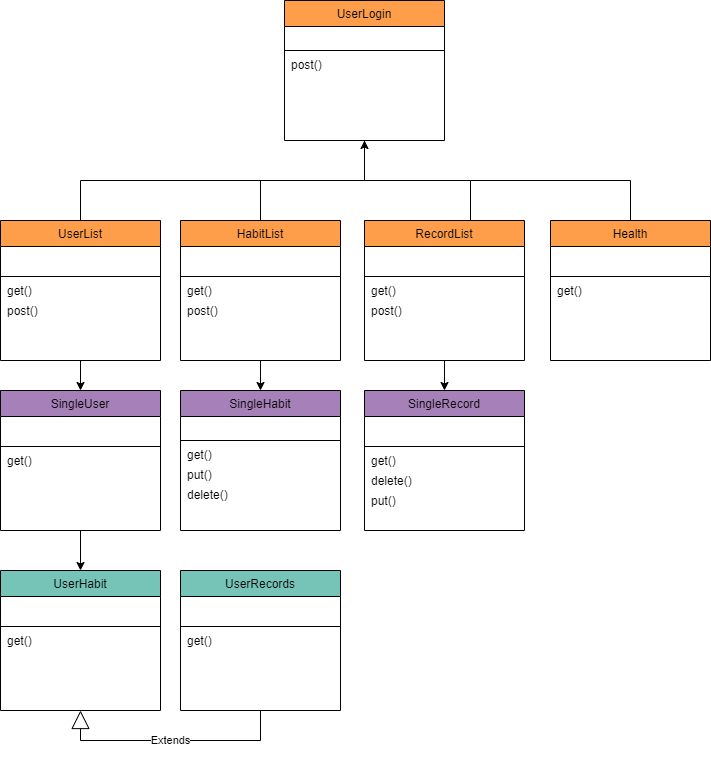

The diagram above was exported from draw.io. Its source (the exported page's mxGraphModel, read from the mxfile embedded in the PNG):
<mxGraphModel dx="1422" dy="794" grid="1" gridSize="10" guides="1" tooltips="1" connect="1" arrows="1" fold="1" page="1" pageScale="1" pageWidth="827" pageHeight="1169" math="0" shadow="0">
  <root>
    <mxCell id="WIyWlLk6GJQsqaUBKTNV-0" />
    <mxCell id="WIyWlLk6GJQsqaUBKTNV-1" parent="WIyWlLk6GJQsqaUBKTNV-0" />
    <mxCell id="ATcIrXkiUYmZMmBW0DA6-3" style="edgeStyle=orthogonalEdgeStyle;rounded=0;orthogonalLoop=1;jettySize=auto;html=1;exitX=0.5;exitY=0;exitDx=0;exitDy=0;entryX=0.5;entryY=1;entryDx=0;entryDy=0;endArrow=none;endFill=0;" parent="WIyWlLk6GJQsqaUBKTNV-1" source="NB1wL9oTKpF0grtYDhie-7" target="NB1wL9oTKpF0grtYDhie-10" edge="1">
      <mxGeometry relative="1" as="geometry">
        <Array as="points">
          <mxPoint x="480" y="190" />
          <mxPoint x="374" y="190" />
        </Array>
      </mxGeometry>
    </mxCell>
    <mxCell id="y_e_5Y-Z4_Blqa2JBNTL-2" style="edgeStyle=none;rounded=0;orthogonalLoop=1;jettySize=auto;html=1;exitX=0.5;exitY=1;exitDx=0;exitDy=0;entryX=0.5;entryY=0;entryDx=0;entryDy=0;endArrow=classic;endFill=1;" parent="WIyWlLk6GJQsqaUBKTNV-1" source="NB1wL9oTKpF0grtYDhie-7" target="NB1wL9oTKpF0grtYDhie-13" edge="1">
      <mxGeometry relative="1" as="geometry" />
    </mxCell>
    <mxCell id="ATcIrXkiUYmZMmBW0DA6-5" style="rounded=0;orthogonalLoop=1;jettySize=auto;html=1;endArrow=none;endFill=0;" parent="WIyWlLk6GJQsqaUBKTNV-1" edge="1">
      <mxGeometry relative="1" as="geometry">
        <mxPoint x="480" y="190" as="targetPoint" />
        <mxPoint x="640" y="190" as="sourcePoint" />
      </mxGeometry>
    </mxCell>
    <mxCell id="ATcIrXkiUYmZMmBW0DA6-6" style="edgeStyle=none;rounded=0;orthogonalLoop=1;jettySize=auto;html=1;exitX=0.5;exitY=0;exitDx=0;exitDy=0;endArrow=none;endFill=0;" parent="WIyWlLk6GJQsqaUBKTNV-1" source="NB1wL9oTKpF0grtYDhie-1" edge="1">
      <mxGeometry relative="1" as="geometry">
        <mxPoint x="640" y="190" as="targetPoint" />
      </mxGeometry>
    </mxCell>
    <mxCell id="ATcIrXkiUYmZMmBW0DA6-2" style="edgeStyle=orthogonalEdgeStyle;rounded=0;orthogonalLoop=1;jettySize=auto;html=1;exitX=0.5;exitY=0;exitDx=0;exitDy=0;endArrow=none;endFill=0;" parent="WIyWlLk6GJQsqaUBKTNV-1" source="zkfFHV4jXpPFQw0GAbJ--17" edge="1">
      <mxGeometry relative="1" as="geometry">
        <mxPoint x="270" y="190" as="targetPoint" />
      </mxGeometry>
    </mxCell>
    <mxCell id="y_e_5Y-Z4_Blqa2JBNTL-1" style="edgeStyle=none;rounded=0;orthogonalLoop=1;jettySize=auto;html=1;exitX=0.5;exitY=1;exitDx=0;exitDy=0;endArrow=classic;endFill=1;" parent="WIyWlLk6GJQsqaUBKTNV-1" source="zkfFHV4jXpPFQw0GAbJ--17" target="NB1wL9oTKpF0grtYDhie-4" edge="1">
      <mxGeometry relative="1" as="geometry" />
    </mxCell>
    <mxCell id="ATcIrXkiUYmZMmBW0DA6-0" style="edgeStyle=orthogonalEdgeStyle;rounded=0;orthogonalLoop=1;jettySize=auto;html=1;exitX=0.5;exitY=0;exitDx=0;exitDy=0;entryX=0.5;entryY=1;entryDx=0;entryDy=0;" parent="WIyWlLk6GJQsqaUBKTNV-1" source="NB1wL9oTKpF0grtYDhie-16" target="NB1wL9oTKpF0grtYDhie-10" edge="1">
      <mxGeometry relative="1" as="geometry" />
    </mxCell>
    <mxCell id="y_e_5Y-Z4_Blqa2JBNTL-0" style="edgeStyle=none;rounded=0;orthogonalLoop=1;jettySize=auto;html=1;entryX=0.5;entryY=0;entryDx=0;entryDy=0;endArrow=classic;endFill=1;" parent="WIyWlLk6GJQsqaUBKTNV-1" source="NB1wL9oTKpF0grtYDhie-16" target="NB1wL9oTKpF0grtYDhie-25" edge="1">
      <mxGeometry relative="1" as="geometry" />
    </mxCell>
    <mxCell id="_oV0Hs8dEmX7HAnKEENS-0" style="edgeStyle=orthogonalEdgeStyle;rounded=0;orthogonalLoop=1;jettySize=auto;html=1;exitX=0.5;exitY=1;exitDx=0;exitDy=0;endArrow=classic;endFill=1;entryX=0.5;entryY=0;entryDx=0;entryDy=0;" parent="WIyWlLk6GJQsqaUBKTNV-1" source="NB1wL9oTKpF0grtYDhie-25" target="NB1wL9oTKpF0grtYDhie-19" edge="1">
      <mxGeometry relative="1" as="geometry">
        <mxPoint x="-20" y="650" as="targetPoint" />
      </mxGeometry>
    </mxCell>
    <mxCell id="bZb9dw7JUqp6aCV5GTYF-1" value="Extends" style="edgeStyle=orthogonalEdgeStyle;rounded=0;orthogonalLoop=1;jettySize=auto;html=1;entryX=0.5;entryY=1;entryDx=0;entryDy=0;endArrow=block;endFill=0;endSize=16;exitX=0.5;exitY=1;exitDx=0;exitDy=0;" parent="WIyWlLk6GJQsqaUBKTNV-1" source="NB1wL9oTKpF0grtYDhie-22" target="NB1wL9oTKpF0grtYDhie-19" edge="1">
      <mxGeometry relative="1" as="geometry" />
    </mxCell>
    <mxCell id="bMKNP9cZSQW0y0XqN__W-0" style="edgeStyle=orthogonalEdgeStyle;rounded=0;orthogonalLoop=1;jettySize=auto;html=1;exitX=0.75;exitY=0;exitDx=0;exitDy=0;entryX=0.75;entryY=0.071;entryDx=0;entryDy=0;entryPerimeter=0;" parent="WIyWlLk6GJQsqaUBKTNV-1" source="NB1wL9oTKpF0grtYDhie-7" target="NB1wL9oTKpF0grtYDhie-7" edge="1">
      <mxGeometry relative="1" as="geometry" />
    </mxCell>
    <mxCell id="zkfFHV4jXpPFQw0GAbJ--17" value="HabitList" style="swimlane;fontStyle=0;align=center;verticalAlign=top;childLayout=stackLayout;horizontal=1;startSize=26;horizontalStack=0;resizeParent=1;resizeLast=0;collapsible=1;marginBottom=0;rounded=0;shadow=0;strokeWidth=1;fillColor=#FF9E4A;" parent="WIyWlLk6GJQsqaUBKTNV-1" vertex="1">
      <mxGeometry x="190" y="230" width="160" height="140" as="geometry">
        <mxRectangle x="550" y="140" width="160" height="26" as="alternateBounds" />
      </mxGeometry>
    </mxCell>
    <mxCell id="zkfFHV4jXpPFQw0GAbJ--19" value=" " style="text;align=left;verticalAlign=top;spacingLeft=4;spacingRight=4;overflow=hidden;rotatable=0;points=[[0,0.5],[1,0.5]];portConstraint=eastwest;rounded=0;shadow=0;html=0;" parent="zkfFHV4jXpPFQw0GAbJ--17" vertex="1">
      <mxGeometry y="26" width="160" height="26" as="geometry" />
    </mxCell>
    <mxCell id="zkfFHV4jXpPFQw0GAbJ--23" value="" style="line;html=1;strokeWidth=1;align=left;verticalAlign=middle;spacingTop=-1;spacingLeft=3;spacingRight=3;rotatable=0;labelPosition=right;points=[];portConstraint=eastwest;" parent="zkfFHV4jXpPFQw0GAbJ--17" vertex="1">
      <mxGeometry y="52" width="160" height="8" as="geometry" />
    </mxCell>
    <mxCell id="xNzSKP-3RNkkp4Y_xRTk-1" value="get()" style="text;html=1;resizable=0;autosize=1;align=left;verticalAlign=middle;points=[];fillColor=none;strokeColor=none;rounded=0;spacingLeft=5;" parent="zkfFHV4jXpPFQw0GAbJ--17" vertex="1">
      <mxGeometry y="60" width="160" height="20" as="geometry" />
    </mxCell>
    <mxCell id="17iw90NswMFu5-Lwlp2Q-1" value="post()" style="text;html=1;resizable=0;autosize=1;align=left;verticalAlign=middle;points=[];fillColor=none;strokeColor=none;rounded=0;spacingLeft=5;" parent="zkfFHV4jXpPFQw0GAbJ--17" vertex="1">
      <mxGeometry y="80" width="160" height="20" as="geometry" />
    </mxCell>
    <mxCell id="NB1wL9oTKpF0grtYDhie-10" value="UserLogin" style="swimlane;fontStyle=0;align=center;verticalAlign=top;childLayout=stackLayout;horizontal=1;startSize=26;horizontalStack=0;resizeParent=1;resizeLast=0;collapsible=1;marginBottom=0;rounded=0;shadow=0;strokeWidth=1;fillColor=#FF9E4A;" parent="WIyWlLk6GJQsqaUBKTNV-1" vertex="1">
      <mxGeometry x="294" y="10" width="160" height="140" as="geometry">
        <mxRectangle x="550" y="140" width="160" height="26" as="alternateBounds" />
      </mxGeometry>
    </mxCell>
    <mxCell id="17iw90NswMFu5-Lwlp2Q-17" value="&amp;nbsp;" style="text;html=1;resizable=0;autosize=1;align=left;verticalAlign=middle;points=[];fillColor=none;strokeColor=none;rounded=0;spacingLeft=5;horizontal=1;" parent="NB1wL9oTKpF0grtYDhie-10" vertex="1">
      <mxGeometry y="26" width="160" height="20" as="geometry" />
    </mxCell>
    <mxCell id="NB1wL9oTKpF0grtYDhie-12" value="" style="line;html=1;strokeWidth=1;align=left;verticalAlign=middle;spacingTop=-1;spacingLeft=3;spacingRight=3;rotatable=0;labelPosition=right;points=[];portConstraint=eastwest;" parent="NB1wL9oTKpF0grtYDhie-10" vertex="1">
      <mxGeometry y="46" width="160" height="8" as="geometry" />
    </mxCell>
    <mxCell id="xNzSKP-3RNkkp4Y_xRTk-0" value="post()" style="text;html=1;resizable=0;autosize=1;align=left;verticalAlign=middle;points=[];fillColor=none;strokeColor=none;rounded=0;spacingLeft=5;" parent="NB1wL9oTKpF0grtYDhie-10" vertex="1">
      <mxGeometry y="54" width="160" height="20" as="geometry" />
    </mxCell>
    <mxCell id="NB1wL9oTKpF0grtYDhie-16" value="UserList" style="swimlane;fontStyle=0;align=center;verticalAlign=top;childLayout=stackLayout;horizontal=1;startSize=26;horizontalStack=0;resizeParent=1;resizeLast=0;collapsible=1;marginBottom=0;rounded=0;shadow=0;strokeWidth=1;fillColor=#FF9E4A;" parent="WIyWlLk6GJQsqaUBKTNV-1" vertex="1">
      <mxGeometry x="10" y="230" width="160" height="140" as="geometry">
        <mxRectangle x="550" y="140" width="160" height="26" as="alternateBounds" />
      </mxGeometry>
    </mxCell>
    <mxCell id="NB1wL9oTKpF0grtYDhie-17" value=" " style="text;align=left;verticalAlign=top;spacingLeft=4;spacingRight=4;overflow=hidden;rotatable=0;points=[[0,0.5],[1,0.5]];portConstraint=eastwest;rounded=0;shadow=0;html=0;" parent="NB1wL9oTKpF0grtYDhie-16" vertex="1">
      <mxGeometry y="26" width="160" height="26" as="geometry" />
    </mxCell>
    <mxCell id="NB1wL9oTKpF0grtYDhie-18" value="" style="line;html=1;strokeWidth=1;align=left;verticalAlign=middle;spacingTop=-1;spacingLeft=3;spacingRight=3;rotatable=0;labelPosition=right;points=[];portConstraint=eastwest;" parent="NB1wL9oTKpF0grtYDhie-16" vertex="1">
      <mxGeometry y="52" width="160" height="8" as="geometry" />
    </mxCell>
    <mxCell id="17iw90NswMFu5-Lwlp2Q-11" value="get()" style="text;html=1;resizable=0;autosize=1;align=left;verticalAlign=middle;points=[];fillColor=none;strokeColor=none;rounded=0;spacingLeft=5;" parent="NB1wL9oTKpF0grtYDhie-16" vertex="1">
      <mxGeometry y="60" width="160" height="20" as="geometry" />
    </mxCell>
    <mxCell id="17iw90NswMFu5-Lwlp2Q-12" value="post()" style="text;html=1;resizable=0;autosize=1;align=left;verticalAlign=middle;points=[];fillColor=none;strokeColor=none;rounded=0;spacingLeft=5;" parent="NB1wL9oTKpF0grtYDhie-16" vertex="1">
      <mxGeometry y="80" width="160" height="20" as="geometry" />
    </mxCell>
    <mxCell id="NB1wL9oTKpF0grtYDhie-7" value="RecordList" style="swimlane;fontStyle=0;align=center;verticalAlign=top;childLayout=stackLayout;horizontal=1;startSize=26;horizontalStack=0;resizeParent=1;resizeLast=0;collapsible=1;marginBottom=0;rounded=0;shadow=0;strokeWidth=1;fillColor=#FF9E4A;" parent="WIyWlLk6GJQsqaUBKTNV-1" vertex="1">
      <mxGeometry x="374" y="230" width="160" height="140" as="geometry">
        <mxRectangle x="550" y="140" width="160" height="26" as="alternateBounds" />
      </mxGeometry>
    </mxCell>
    <mxCell id="NB1wL9oTKpF0grtYDhie-8" value=" " style="text;align=left;verticalAlign=top;spacingLeft=4;spacingRight=4;overflow=hidden;rotatable=0;points=[[0,0.5],[1,0.5]];portConstraint=eastwest;rounded=0;shadow=0;html=0;" parent="NB1wL9oTKpF0grtYDhie-7" vertex="1">
      <mxGeometry y="26" width="160" height="26" as="geometry" />
    </mxCell>
    <mxCell id="NB1wL9oTKpF0grtYDhie-9" value="" style="line;html=1;strokeWidth=1;align=left;verticalAlign=middle;spacingTop=-1;spacingLeft=3;spacingRight=3;rotatable=0;labelPosition=right;points=[];portConstraint=eastwest;" parent="NB1wL9oTKpF0grtYDhie-7" vertex="1">
      <mxGeometry y="52" width="160" height="8" as="geometry" />
    </mxCell>
    <mxCell id="17iw90NswMFu5-Lwlp2Q-6" value="get()" style="text;html=1;resizable=0;autosize=1;align=left;verticalAlign=middle;points=[];fillColor=none;strokeColor=none;rounded=0;spacingLeft=5;" parent="NB1wL9oTKpF0grtYDhie-7" vertex="1">
      <mxGeometry y="60" width="160" height="20" as="geometry" />
    </mxCell>
    <mxCell id="17iw90NswMFu5-Lwlp2Q-7" value="post()" style="text;html=1;resizable=0;autosize=1;align=left;verticalAlign=middle;points=[];fillColor=none;strokeColor=none;rounded=0;spacingLeft=5;" parent="NB1wL9oTKpF0grtYDhie-7" vertex="1">
      <mxGeometry y="80" width="160" height="20" as="geometry" />
    </mxCell>
    <mxCell id="NB1wL9oTKpF0grtYDhie-1" value="Health" style="swimlane;fontStyle=0;align=center;verticalAlign=top;childLayout=stackLayout;horizontal=1;startSize=26;horizontalStack=0;resizeParent=1;resizeLast=0;collapsible=1;marginBottom=0;rounded=0;shadow=0;strokeWidth=1;fillColor=#FF9E4A;" parent="WIyWlLk6GJQsqaUBKTNV-1" vertex="1">
      <mxGeometry x="560" y="230" width="160" height="140" as="geometry">
        <mxRectangle x="550" y="140" width="160" height="26" as="alternateBounds" />
      </mxGeometry>
    </mxCell>
    <mxCell id="NB1wL9oTKpF0grtYDhie-2" value=" " style="text;align=left;verticalAlign=top;spacingLeft=4;spacingRight=4;overflow=hidden;rotatable=0;points=[[0,0.5],[1,0.5]];portConstraint=eastwest;rounded=0;shadow=0;html=0;" parent="NB1wL9oTKpF0grtYDhie-1" vertex="1">
      <mxGeometry y="26" width="160" height="26" as="geometry" />
    </mxCell>
    <mxCell id="NB1wL9oTKpF0grtYDhie-3" value="" style="line;html=1;strokeWidth=1;align=left;verticalAlign=middle;spacingTop=-1;spacingLeft=3;spacingRight=3;rotatable=0;labelPosition=right;points=[];portConstraint=eastwest;" parent="NB1wL9oTKpF0grtYDhie-1" vertex="1">
      <mxGeometry y="52" width="160" height="8" as="geometry" />
    </mxCell>
    <mxCell id="17iw90NswMFu5-Lwlp2Q-5" value="get()" style="text;html=1;resizable=0;autosize=1;align=left;verticalAlign=middle;points=[];fillColor=none;strokeColor=none;rounded=0;spacingLeft=5;" parent="NB1wL9oTKpF0grtYDhie-1" vertex="1">
      <mxGeometry y="60" width="160" height="20" as="geometry" />
    </mxCell>
    <mxCell id="NB1wL9oTKpF0grtYDhie-25" value="SingleUser" style="swimlane;fontStyle=0;align=center;verticalAlign=top;childLayout=stackLayout;horizontal=1;startSize=26;horizontalStack=0;resizeParent=1;resizeLast=0;collapsible=1;marginBottom=0;rounded=0;shadow=0;strokeWidth=1;fillColor=#A680B8;" parent="WIyWlLk6GJQsqaUBKTNV-1" vertex="1">
      <mxGeometry x="10" y="400" width="160" height="140" as="geometry">
        <mxRectangle x="550" y="140" width="160" height="26" as="alternateBounds" />
      </mxGeometry>
    </mxCell>
    <mxCell id="NB1wL9oTKpF0grtYDhie-26" value=" " style="text;align=left;verticalAlign=top;spacingLeft=4;spacingRight=4;overflow=hidden;rotatable=0;points=[[0,0.5],[1,0.5]];portConstraint=eastwest;rounded=0;shadow=0;html=0;" parent="NB1wL9oTKpF0grtYDhie-25" vertex="1">
      <mxGeometry y="26" width="160" height="26" as="geometry" />
    </mxCell>
    <mxCell id="NB1wL9oTKpF0grtYDhie-27" value="" style="line;html=1;strokeWidth=1;align=left;verticalAlign=middle;spacingTop=-1;spacingLeft=3;spacingRight=3;rotatable=0;labelPosition=right;points=[];portConstraint=eastwest;" parent="NB1wL9oTKpF0grtYDhie-25" vertex="1">
      <mxGeometry y="52" width="160" height="8" as="geometry" />
    </mxCell>
    <mxCell id="17iw90NswMFu5-Lwlp2Q-15" value="get()" style="text;html=1;resizable=0;autosize=1;align=left;verticalAlign=middle;points=[];fillColor=none;strokeColor=none;rounded=0;spacingLeft=5;" parent="NB1wL9oTKpF0grtYDhie-25" vertex="1">
      <mxGeometry y="60" width="160" height="20" as="geometry" />
    </mxCell>
    <mxCell id="NB1wL9oTKpF0grtYDhie-4" value="SingleHabit" style="swimlane;fontStyle=0;align=center;verticalAlign=top;childLayout=stackLayout;horizontal=1;startSize=26;horizontalStack=0;resizeParent=1;resizeLast=0;collapsible=1;marginBottom=0;rounded=0;shadow=0;strokeWidth=1;fillColor=#A680B8;" parent="WIyWlLk6GJQsqaUBKTNV-1" vertex="1">
      <mxGeometry x="190" y="400" width="160" height="140" as="geometry">
        <mxRectangle x="550" y="140" width="160" height="26" as="alternateBounds" />
      </mxGeometry>
    </mxCell>
    <mxCell id="17iw90NswMFu5-Lwlp2Q-18" value="&amp;nbsp;" style="text;html=1;resizable=0;autosize=1;align=left;verticalAlign=middle;points=[];fillColor=none;strokeColor=none;rounded=0;spacingLeft=5;" parent="NB1wL9oTKpF0grtYDhie-4" vertex="1">
      <mxGeometry y="26" width="160" height="20" as="geometry" />
    </mxCell>
    <mxCell id="NB1wL9oTKpF0grtYDhie-6" value="" style="line;html=1;strokeWidth=1;align=left;verticalAlign=middle;spacingTop=-1;spacingLeft=3;spacingRight=3;rotatable=0;labelPosition=right;points=[];portConstraint=eastwest;" parent="NB1wL9oTKpF0grtYDhie-4" vertex="1">
      <mxGeometry y="46" width="160" height="8" as="geometry" />
    </mxCell>
    <mxCell id="17iw90NswMFu5-Lwlp2Q-2" value="get()" style="text;html=1;resizable=0;autosize=1;align=left;verticalAlign=middle;points=[];fillColor=none;strokeColor=none;rounded=0;spacingLeft=5;" parent="NB1wL9oTKpF0grtYDhie-4" vertex="1">
      <mxGeometry y="54" width="160" height="20" as="geometry" />
    </mxCell>
    <mxCell id="17iw90NswMFu5-Lwlp2Q-3" value="put()" style="text;html=1;resizable=0;autosize=1;align=left;verticalAlign=middle;points=[];fillColor=none;strokeColor=none;rounded=0;spacingLeft=5;" parent="NB1wL9oTKpF0grtYDhie-4" vertex="1">
      <mxGeometry y="74" width="160" height="20" as="geometry" />
    </mxCell>
    <mxCell id="17iw90NswMFu5-Lwlp2Q-4" value="delete()" style="text;html=1;resizable=0;autosize=1;align=left;verticalAlign=middle;points=[];fillColor=none;strokeColor=none;rounded=0;spacingLeft=5;" parent="NB1wL9oTKpF0grtYDhie-4" vertex="1">
      <mxGeometry y="94" width="160" height="20" as="geometry" />
    </mxCell>
    <mxCell id="NB1wL9oTKpF0grtYDhie-13" value="SingleRecord" style="swimlane;fontStyle=0;align=center;verticalAlign=top;childLayout=stackLayout;horizontal=1;startSize=26;horizontalStack=0;resizeParent=1;resizeLast=0;collapsible=1;marginBottom=0;rounded=0;shadow=0;strokeWidth=1;fillColor=#A680B8;" parent="WIyWlLk6GJQsqaUBKTNV-1" vertex="1">
      <mxGeometry x="374" y="400" width="160" height="140" as="geometry">
        <mxRectangle x="550" y="140" width="160" height="26" as="alternateBounds" />
      </mxGeometry>
    </mxCell>
    <mxCell id="NB1wL9oTKpF0grtYDhie-14" value=" " style="text;align=left;verticalAlign=top;spacingLeft=4;spacingRight=4;overflow=hidden;rotatable=0;points=[[0,0.5],[1,0.5]];portConstraint=eastwest;rounded=0;shadow=0;html=0;" parent="NB1wL9oTKpF0grtYDhie-13" vertex="1">
      <mxGeometry y="26" width="160" height="26" as="geometry" />
    </mxCell>
    <mxCell id="NB1wL9oTKpF0grtYDhie-15" value="" style="line;html=1;strokeWidth=1;align=left;verticalAlign=middle;spacingTop=-1;spacingLeft=3;spacingRight=3;rotatable=0;labelPosition=right;points=[];portConstraint=eastwest;" parent="NB1wL9oTKpF0grtYDhie-13" vertex="1">
      <mxGeometry y="52" width="160" height="8" as="geometry" />
    </mxCell>
    <mxCell id="17iw90NswMFu5-Lwlp2Q-8" value="get()" style="text;html=1;resizable=0;autosize=1;align=left;verticalAlign=middle;points=[];fillColor=none;strokeColor=none;rounded=0;spacingLeft=5;" parent="NB1wL9oTKpF0grtYDhie-13" vertex="1">
      <mxGeometry y="60" width="160" height="20" as="geometry" />
    </mxCell>
    <mxCell id="17iw90NswMFu5-Lwlp2Q-10" value="delete()" style="text;html=1;resizable=0;autosize=1;align=left;verticalAlign=middle;points=[];fillColor=none;strokeColor=none;rounded=0;spacingLeft=5;" parent="NB1wL9oTKpF0grtYDhie-13" vertex="1">
      <mxGeometry y="80" width="160" height="20" as="geometry" />
    </mxCell>
    <mxCell id="17iw90NswMFu5-Lwlp2Q-9" value="put()" style="text;html=1;resizable=0;autosize=1;align=left;verticalAlign=middle;points=[];fillColor=none;strokeColor=none;rounded=0;spacingLeft=5;" parent="NB1wL9oTKpF0grtYDhie-13" vertex="1">
      <mxGeometry y="100" width="160" height="20" as="geometry" />
    </mxCell>
    <mxCell id="NB1wL9oTKpF0grtYDhie-19" value="UserHabit" style="swimlane;fontStyle=0;align=center;verticalAlign=top;childLayout=stackLayout;horizontal=1;startSize=26;horizontalStack=0;resizeParent=1;resizeLast=0;collapsible=1;marginBottom=0;rounded=0;shadow=0;strokeWidth=1;fillColor=#76C4B7;" parent="WIyWlLk6GJQsqaUBKTNV-1" vertex="1">
      <mxGeometry x="10" y="580" width="160" height="140" as="geometry">
        <mxRectangle x="550" y="140" width="160" height="26" as="alternateBounds" />
      </mxGeometry>
    </mxCell>
    <mxCell id="NB1wL9oTKpF0grtYDhie-20" value=" " style="text;align=left;verticalAlign=top;spacingLeft=4;spacingRight=4;overflow=hidden;rotatable=0;points=[[0,0.5],[1,0.5]];portConstraint=eastwest;rounded=0;shadow=0;html=0;" parent="NB1wL9oTKpF0grtYDhie-19" vertex="1">
      <mxGeometry y="26" width="160" height="26" as="geometry" />
    </mxCell>
    <mxCell id="NB1wL9oTKpF0grtYDhie-21" value="" style="line;html=1;strokeWidth=1;align=left;verticalAlign=middle;spacingTop=-1;spacingLeft=3;spacingRight=3;rotatable=0;labelPosition=right;points=[];portConstraint=eastwest;" parent="NB1wL9oTKpF0grtYDhie-19" vertex="1">
      <mxGeometry y="52" width="160" height="8" as="geometry" />
    </mxCell>
    <mxCell id="17iw90NswMFu5-Lwlp2Q-13" value="get()" style="text;html=1;resizable=0;autosize=1;align=left;verticalAlign=middle;points=[];fillColor=none;strokeColor=none;rounded=0;spacingLeft=5;" parent="NB1wL9oTKpF0grtYDhie-19" vertex="1">
      <mxGeometry y="60" width="160" height="20" as="geometry" />
    </mxCell>
    <mxCell id="NB1wL9oTKpF0grtYDhie-22" value="UserRecords" style="swimlane;fontStyle=0;align=center;verticalAlign=top;childLayout=stackLayout;horizontal=1;startSize=26;horizontalStack=0;resizeParent=1;resizeLast=0;collapsible=1;marginBottom=0;rounded=0;shadow=0;strokeWidth=1;fillColor=#76C4B7;" parent="WIyWlLk6GJQsqaUBKTNV-1" vertex="1">
      <mxGeometry x="190" y="580" width="160" height="140" as="geometry">
        <mxRectangle x="550" y="140" width="160" height="26" as="alternateBounds" />
      </mxGeometry>
    </mxCell>
    <mxCell id="NB1wL9oTKpF0grtYDhie-23" value=" " style="text;align=left;verticalAlign=top;spacingLeft=4;spacingRight=4;overflow=hidden;rotatable=0;points=[[0,0.5],[1,0.5]];portConstraint=eastwest;rounded=0;shadow=0;html=0;" parent="NB1wL9oTKpF0grtYDhie-22" vertex="1">
      <mxGeometry y="26" width="160" height="26" as="geometry" />
    </mxCell>
    <mxCell id="NB1wL9oTKpF0grtYDhie-24" value="" style="line;html=1;strokeWidth=1;align=left;verticalAlign=middle;spacingTop=-1;spacingLeft=3;spacingRight=3;rotatable=0;labelPosition=right;points=[];portConstraint=eastwest;" parent="NB1wL9oTKpF0grtYDhie-22" vertex="1">
      <mxGeometry y="52" width="160" height="8" as="geometry" />
    </mxCell>
    <mxCell id="17iw90NswMFu5-Lwlp2Q-14" value="get()" style="text;html=1;resizable=0;autosize=1;align=left;verticalAlign=middle;points=[];fillColor=none;strokeColor=none;rounded=0;spacingLeft=5;" parent="NB1wL9oTKpF0grtYDhie-22" vertex="1">
      <mxGeometry y="60" width="160" height="20" as="geometry" />
    </mxCell>
  </root>
</mxGraphModel>